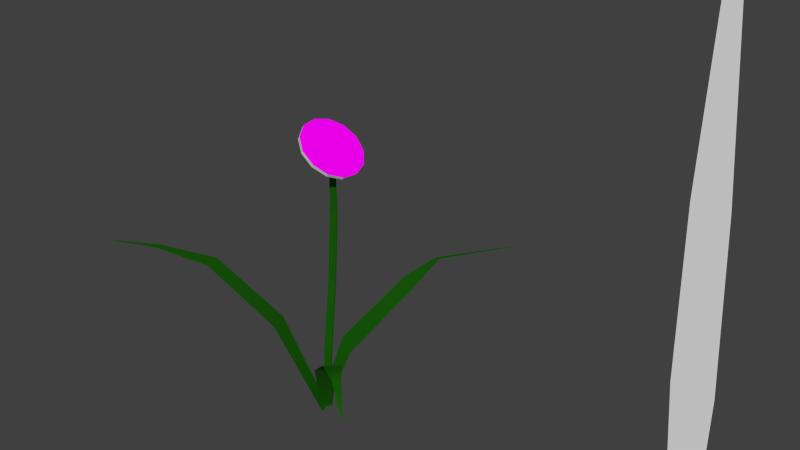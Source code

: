 # Source: DM-Blume.blend  (saved by Blender 2.76.0; exported with 4.5.12 LTS)
import bpy
from mathutils import Matrix  # noqa: F401  (used for matrix-valued properties, if any)

bpy.ops.wm.read_factory_settings(use_empty=True)
scene = bpy.context.scene
scene.name = 'Scene'

# ---- collections
col_collection_1 = bpy.data.collections.new('Collection 1'); scene.collection.children.link(col_collection_1)

# ---- images (referenced by path relative to the original .blend; pixels are not part of the script)
import os
ASSET_DIR = os.environ.get("B2B_ASSET_DIR", "")  # directory of the original .blend (textures are referenced by path, not embedded)
HERE = os.path.dirname(os.path.abspath(__file__))  # packed textures are extracted next to this script under _unpacked/

def load_image(name, relpath, width, height, colorspace="sRGB"):
    """Load a texture the original file referenced (path relative to the .blend, or extracted next to this script)."""
    p = next((c for c in (os.path.join(HERE, relpath), os.path.join(ASSET_DIR, relpath)) if relpath and os.path.exists(c)), "")
    if p:
        img = bpy.data.images.load(p, check_existing=True)
        img.name = name
    else:  # same state as the original file: an image datablock whose file is absent (Cycles renders it pink)
        img = bpy.data.images.new(name, width, height)
        img.source = "FILE"
        img.filepath = "//" + (relpath or name)
    img.colorspace_settings.name = colorspace
    return img
img_dm_blume_png = load_image('DM-Blume.png', 'DM-Blume.png', 1024, 1024, 'sRGB')

# ---- materials (node trees are filled in below, after node groups)
mat_material_002 = bpy.data.materials.new('Material.002')
mat_material_002.alpha_threshold = 0.0
mat_material_002.roughness = 0.5
mat_material_003 = bpy.data.materials.new('Material.003')
mat_material_003.alpha_threshold = 0.0
mat_material_003.roughness = 0.5
mat_material = bpy.data.materials.new('Material')
mat_material.alpha_threshold = 0.0
mat_material.roughness = 0.5

# ---- material node trees
mat_material_002.use_nodes = True; mat_material_002.node_tree.nodes.clear()
_N = mat_material_002.node_tree.nodes; _L = mat_material_002.node_tree.links
n0 = _N.new('ShaderNodeOutputMaterial'); n0.name = 'Material Output'; n0.location = (300, 300)
n1 = _N.new('ShaderNodeBsdfDiffuse'); n1.name = 'Diffuse BSDF'; n1.location = (10, 300)
n2 = _N.new('ShaderNodeTexImage'); n2.name = 'Image Texture'; n2.location = (-180, 300)
n2.width = 140
n2.image = img_dm_blume_png
_L.new(n1.outputs[0], n0.inputs[0])
_L.new(n2.outputs[0], n1.inputs[0])
n0.is_active_output = True
mat_material_003.use_nodes = True; mat_material_003.node_tree.nodes.clear()
_N = mat_material_003.node_tree.nodes; _L = mat_material_003.node_tree.links
n0 = _N.new('ShaderNodeOutputMaterial'); n0.name = 'Material Output'; n0.location = (300, 300)
n1 = _N.new('ShaderNodeBsdfDiffuse'); n1.name = 'Diffuse BSDF'; n1.location = (10, 300)
n1.inputs[0].default_value = (0.5926, 0.5926, 0.5926, 1.0)
_L.new(n1.outputs[0], n0.inputs[0])
n0.is_active_output = True
mat_material.use_nodes = True; mat_material.node_tree.nodes.clear()
_N = mat_material.node_tree.nodes; _L = mat_material.node_tree.links
n0 = _N.new('ShaderNodeOutputMaterial'); n0.name = 'Material Output'; n0.location = (300, 300)
n1 = _N.new('ShaderNodeMixShader'); n1.name = 'Mix Shader'; n1.location = (10, 300)
n1.inputs[0].default_value = 0.2574
n2 = _N.new('ShaderNodeBsdfDiffuse'); n2.name = 'Diffuse BSDF'; n2.location = (-190, 200)
n2.inputs[0].default_value = (0.001772, 0.1329, 0.0, 1.0)
n3 = _N.new('ShaderNodeBsdfAnisotropic'); n3.name = 'Glossy BSDF'; n3.location = (-190, 100)
n3.distribution = 'GGX'
n3.inputs[0].default_value = (0.2137, 0.3757, 0.09243, 1.0)
n3.inputs[1].default_value = 0.5087
_L.new(n1.outputs[0], n0.inputs[0])
_L.new(n2.outputs[0], n1.inputs[1])
_L.new(n3.outputs[0], n1.inputs[2])
n0.is_active_output = True

# ---- world
world_world = bpy.data.worlds.new('World'); scene.world = world_world
world_world.color = (0.05088, 0.05088, 0.05088)
world_world.use_sun_shadow = False
world_world.sun_shadow_jitter_overblur = 0.0
world_world.cycles.sampling_method = 'MANUAL'
world_world.cycles.sample_map_resolution = 256

# ---- meshes
me_circle = bpy.data.meshes.new('Circle')
me_circle.from_pydata([(0.0, 1.0, 0.0), (-0.4647, 0.8855, 0.0), (-0.823, 0.5681, 0.0), (-0.9927, 0.1205, 0.0), (-0.935, -0.3546, 0.0), (-0.6631, -0.7485, 0.0), (-0.2393, -0.9709, 0.0), (0.2393, -0.9709, 0.0), (0.6631, -0.7485, 0.0), (0.935, -0.3546, 0.0), (0.9927, 0.1205, 0.0), (0.823, 0.5681, 0.0), (0.4647, 0.8855, 0.0), (-0.4647, 0.8855, 0.09891), (0.0, 1.0, 0.09891), (-0.823, 0.5681, 0.09891), (-0.9927, 0.1205, 0.09891), (-0.935, -0.3546, 0.09891), (-0.6631, -0.7485, 0.09891), (-0.2393, -0.9709, 0.09891), (0.2393, -0.9709, 0.09891), (0.6631, -0.7485, 0.09891), (0.935, -0.3546, 0.09891), (0.9927, 0.1205, 0.09891), (0.823, 0.5681, 0.09891), (0.4647, 0.8855, 0.09891)], [], [(1, 0, 12, 11, 10, 9, 8, 7, 6, 5, 4, 3, 2), (13, 15, 16, 17, 18, 19, 20, 21, 22, 23, 24, 25, 14), (8, 9, 22, 21), (1, 2, 15, 13), (9, 10, 23, 22), (2, 3, 16, 15), (10, 11, 24, 23), (3, 4, 17, 16), (11, 12, 25, 24), (4, 5, 18, 17), (12, 0, 14, 25), (5, 6, 19, 18), (6, 7, 20, 19), (7, 8, 21, 20), (0, 1, 13, 14)])
me_circle.polygons.foreach_set('material_index', [0, 0, 1, 1, 1, 1, 1, 1, 1, 1, 1, 1, 1, 1, 1])
_uv = me_circle.uv_layers.new(name='UVMap')
_uv.uv.foreach_set('vector', [0.5458, 0.03684, 0.7546, 0.116, 0.9027, 0.2832, 0.9561, 0.5, 0.9027, 0.7168, 0.7546, 0.884, 0.5458, 0.9632, 0.3241, 0.9362, 0.1403, 0.8094, 0.03657, 0.6117, 0.03657, 0.3883, 0.1403, 0.1906, 0.3241, 0.06376, 0.391, 0.9451, 0.198, 0.8438, 0.07419, 0.6645, 0.04791, 0.4481, 0.1252, 0.2443, 0.2884, 0.09973, 0.5, 0.04757, 0.7116, 0.09973, 0.8748, 0.2443, 0.9521, 0.4481, 0.9258, 0.6645, 0.802, 0.8438, 0.609, 0.9451, 0.0, 0.0, 0.0, 0.0, 0.0, 0.0, 0.0, 0.0, 0.0, 0.0, 0.0, 0.0, 0.0, 0.0, 0.0, 0.0, 0.0, 0.0, 0.0, 0.0, 0.0, 0.0, 0.0, 0.0, 0.0, 0.0, 0.0, 0.0, 0.0, 0.0, 0.0, 0.0, 0.0, 0.0, 0.0, 0.0, 0.0, 0.0, 0.0, 0.0, 0.0, 0.0, 0.0, 0.0, 0.0, 0.0, 0.0, 0.0, 0.0, 0.0, 0.0, 0.0, 0.0, 0.0, 0.0, 0.0, 0.0, 0.0, 0.0, 0.0, 0.0, 0.0, 0.0, 0.0, 0.0, 0.0, 0.0, 0.0, 0.0, 0.0, 0.0, 0.0, 0.0, 0.0, 0.0, 0.0, 0.0, 0.0, 0.0, 0.0, 0.0, 0.0, 0.0, 0.0, 0.0, 0.0, 0.0, 0.0, 0.0, 0.0, 0.0, 0.0, 0.0, 0.0, 0.0, 0.0, 0.0, 0.0, 0.0, 0.0, 0.0, 0.0, 0.0, 0.0])
me_circle.materials.append(mat_material_002)
me_circle.materials.append(mat_material_003)
me_circle.use_remesh_preserve_volume = False
me_circle.use_remesh_preserve_attributes = False
me_circle.use_mirror_vertex_groups = False
me_circle.update()
me_plane_002 = bpy.data.meshes.new('Plane.002')
me_plane_002.from_pydata([(-0.05495, 0.007921, -0.002693), (0.002204, 0.007921, -0.002693), (-0.0977, 1.261, -0.3779), (-0.08875, 1.259, -0.3783), (-0.09951, 1.009, -0.05544), (-0.02525, 0.007921, -0.002693), (-0.01607, 1.009, -0.05544), (-0.09118, 1.26, -0.3782), (-0.05289, 1.009, -0.05544), (-0.08128, 0.6052, 0.03534), (0.02366, 0.6052, 0.03534), (-0.02681, 0.6052, 0.03534), (-0.05612, 1.153, -0.1724), (-0.09731, 1.158, -0.1703), (-0.07224, 1.155, -0.1715)], [], [(14, 12, 3, 7), (13, 14, 7, 2), (9, 11, 8, 4), (11, 10, 6, 8), (5, 1, 10, 11), (0, 5, 11, 9), (4, 8, 14, 13), (8, 6, 12, 14)])
me_plane_002.polygons.foreach_set('use_smooth', [True] * 8)
me_plane_002.materials.append(mat_material)
me_plane_002.use_remesh_preserve_volume = False
me_plane_002.use_remesh_preserve_attributes = False
me_plane_002.use_mirror_vertex_groups = False
me_plane_002.update()
me_plane_001 = bpy.data.meshes.new('Plane.001')
me_plane_001.from_pydata([(-0.06688, 0.004371, 0.001213), (0.009931, 0.004678, 0.0008763), (-0.03823, 1.319, -0.3508), (-0.02992, 1.321, -0.3481), (-0.1629, 0.8583, -0.04004), (-0.02847, 0.004525, 0.001045), (-0.05416, 0.8587, -0.04052), (-0.03217, 1.32, -0.3488), (-0.1021, 0.8585, -0.04031), (-0.1333, 0.375, 0.06801), (-0.005665, 0.3756, 0.06745), (-0.06704, 0.3753, 0.06772), (-0.09106, 1.049, -0.08582), (-0.132, 1.038, -0.09933), (-0.1071, 1.045, -0.09111)], [], [(14, 12, 3, 7), (13, 14, 7, 2), (9, 11, 8, 4), (11, 10, 6, 8), (5, 1, 10, 11), (0, 5, 11, 9), (4, 8, 14, 13), (8, 6, 12, 14)])
me_plane_001.polygons.foreach_set('use_smooth', [True] * 8)
me_plane_001.materials.append(mat_material)
me_plane_001.use_remesh_preserve_volume = False
me_plane_001.use_remesh_preserve_attributes = False
me_plane_001.use_mirror_vertex_groups = False
me_plane_001.update()
me_plane_000 = bpy.data.meshes.new('Plane.000')
me_plane_000.from_pydata([(-0.06429, 0.007921, -0.002693), (0.01229, 0.007921, -0.002693), (-0.08955, 1.411, -0.425), (-0.08056, 1.411, -0.425), (-0.1137, 1.039, -0.05715), (-0.026, 0.007921, -0.002693), (-0.007079, 1.039, -0.05715), (-0.083, 1.411, -0.425), (-0.05413, 1.039, -0.05715), (-0.08888, 0.5671, 0.04348), (0.03631, 0.5671, 0.04348), (-0.0239, 0.5671, 0.04348), (-0.05043, 1.257, -0.2428), (-0.09475, 1.257, -0.2428), (-0.06778, 1.257, -0.2428)], [], [(14, 12, 3, 7), (13, 14, 7, 2), (9, 11, 8, 4), (11, 10, 6, 8), (5, 1, 10, 11), (0, 5, 11, 9), (4, 8, 14, 13), (8, 6, 12, 14)])
me_plane_000.polygons.foreach_set('use_smooth', [True] * 8)
me_plane_000.materials.append(mat_material)
me_plane_000.use_remesh_preserve_volume = False
me_plane_000.use_remesh_preserve_attributes = False
me_plane_000.use_mirror_vertex_groups = False
me_plane_000.update()
me_plane_004 = bpy.data.meshes.new('Plane.004')
me_plane_004.from_pydata([(-0.0121, -0.006251, -4.344e-08), (0.06448, -0.006251, -4.344e-08), (-0.03737, 1.994, -4.344e-08), (-0.02837, 1.994, -4.344e-08), (-0.05218, 0.9937, -4.344e-08), (0.02619, -0.006251, -4.344e-08), (0.04058, 0.9937, -4.344e-08), (-0.03081, 1.994, -4.344e-08), (-0.0003512, 0.9937, -4.344e-08), (-0.0425, 0.4424, -4.344e-08), (0.06641, 0.4424, -4.344e-08), (0.01404, 0.4424, -4.344e-08), (0.001755, 1.519, -4.344e-08), (-0.04257, 1.519, -4.344e-08), (-0.0156, 1.519, -4.344e-08)], [], [(14, 12, 3, 7), (13, 14, 7, 2), (9, 11, 8, 4), (11, 10, 6, 8), (5, 1, 10, 11), (0, 5, 11, 9), (4, 8, 14, 13), (8, 6, 12, 14)])
me_plane_004.use_remesh_preserve_volume = False
me_plane_004.use_remesh_preserve_attributes = False
me_plane_004.use_mirror_vertex_groups = False
me_plane_004.update()
me_plane_003 = bpy.data.meshes.new('Plane.003')
me_plane_003.from_pydata([(-0.05004, 0.02878, 0.01493), (0.005056, 0.02878, 0.01493), (-0.1009, 2.029, 0.01493), (-0.06617, 2.029, 0.01493), (-0.08555, 1.031, -0.01592), (-0.02249, 0.02878, 0.01493), (-0.02237, 1.031, -0.01592), (-0.07557, 2.029, 0.01493), (-0.05025, 1.031, -0.01592), (-0.06991, 0.4775, 0.01493), (-0.003004, 0.4775, 0.01493), (-0.03518, 0.4775, 0.01493), (-0.03867, 1.556, -0.01592), (-0.1009, 1.556, -0.01592), (-0.06304, 1.556, -0.01592), (-0.06994, 0.4784, 0.0005111), (-0.05007, 0.02975, 0.0005111), (-0.02252, 0.02975, 0.0005111), (0.005029, 0.02975, 0.0005111), (-0.0387, 1.557, -0.03034), (-0.06619, 2.03, 0.0005111), (-0.0756, 2.03, 0.0005111), (-0.1009, 2.03, 0.0005111), (-0.1009, 1.557, -0.03034), (-0.08558, 1.032, -0.03034), (-0.003031, 0.4784, 0.0005111), (-0.0224, 1.032, -0.03034), (-0.06307, 1.557, -0.03034), (-0.03521, 0.4784, 0.0005111), (-0.05028, 1.032, -0.03034)], [], [(14, 7, 3, 12), (13, 2, 7, 14), (9, 4, 8, 11), (11, 8, 6, 10), (5, 11, 10, 1), (0, 9, 11, 5), (4, 13, 14, 8), (8, 14, 12, 6), (27, 19, 20, 21), (23, 27, 21, 22), (15, 28, 29, 24), (28, 25, 26, 29), (17, 18, 25, 28), (16, 17, 28, 15), (24, 29, 27, 23), (29, 26, 19, 27), (12, 3, 20, 19), (10, 6, 26, 25), (1, 10, 25, 18), (7, 2, 22, 21), (6, 12, 19, 26), (9, 0, 16, 15), (3, 7, 21, 20), (13, 4, 24, 23), (2, 13, 23, 22), (5, 1, 18, 17), (0, 5, 17, 16), (4, 9, 15, 24)])
me_plane_003.materials.append(mat_material)
me_plane_003.use_remesh_preserve_volume = False
me_plane_003.use_remesh_preserve_attributes = False
me_plane_003.use_mirror_vertex_groups = False
me_plane_003.update()

# ---- objects
ob_circle = bpy.data.objects.new('Circle', me_circle)
ob_plane_004 = bpy.data.objects.new('Plane.004', me_plane_002)
ob_plane_003 = bpy.data.objects.new('Plane.003', me_plane_001)
ob_plane_000 = bpy.data.objects.new('Plane.000', me_plane_000)
ob_plane_002 = bpy.data.objects.new('Plane.002', me_plane_004)
ob_plane_001 = bpy.data.objects.new('Plane.001', me_plane_003)

# ---- transforms, parenting, visibility, modifiers, constraints
ob_circle.location = (-0.001323, 0.0714, 1.212)
ob_circle.rotation_euler = (0.0, 0.6681, 0.0)
ob_circle.scale = (0.1438, 0.1438, 0.1438)
ob_circle.lineart.crease_threshold = 0.0
ob_plane_004.location = (-0.02357, -0.01938, 0.002405)
ob_plane_004.rotation_euler = (0.9842, -0.01194, -8.664)
ob_plane_004.scale = (0.897, 0.5733, 0.8333)
ob_plane_004.lineart.crease_threshold = 0.0
ob_plane_003.location = (0.0007665, -0.01809, 0.003426)
ob_plane_003.rotation_euler = (0.974, 0.1105, -6.819)
ob_plane_003.scale = (0.8969, 0.7905, 0.9399)
ob_plane_003.lineart.crease_threshold = 0.0
ob_plane_000.location = (-7.451e-09, 0.0, -1.676e-08)
ob_plane_000.rotation_euler = (0.974, 0.1105, -10.56)
ob_plane_000.scale = (0.8969, 0.7905, 0.9399)
ob_plane_000.lineart.crease_threshold = 0.0
ob_plane_002.location = (1.821, -0.4577, 0.7341)
ob_plane_002.rotation_euler = (1.571, -0.0, 0.0)
ob_plane_002.scale = (1.206, 1.0, 1.0)
ob_plane_002.hide_viewport = True
ob_plane_002.lineart.crease_threshold = 0.0
ob_plane_001.location = (0.01397, -5.96e-08, -9.313e-10)
ob_plane_001.rotation_euler = (-4.779, 0.0284, -0.001899)
ob_plane_001.scale = (0.6033, 0.6033, 0.6033)
ob_plane_001.lineart.crease_threshold = 0.0

# ---- collection membership
col_collection_1.objects.link(ob_circle)
col_collection_1.objects.link(ob_plane_004)
col_collection_1.objects.link(ob_plane_003)
col_collection_1.objects.link(ob_plane_000)
col_collection_1.objects.link(ob_plane_002)
col_collection_1.objects.link(ob_plane_001)

# ---- scene / render settings (as saved in the file)
scene.frame_start = 1; scene.frame_end = 250; scene.frame_set(1)
scene.render.engine = 'CYCLES'
scene.render.resolution_percentage = 50
scene.render.dither_intensity = 0.0
scene.cycles.use_denoising = False
scene.cycles.samples = 10
scene.cycles.sampling_pattern = 'TABULATED_SOBOL'
scene.cycles.light_sampling_threshold = 0.0
scene.cycles.use_adaptive_sampling = False
scene.cycles.use_light_tree = False
scene.cycles.blur_glossy = 0.0
scene.cycles.pixel_filter_type = 'GAUSSIAN'
scene.cycles.sample_clamp_indirect = 0.0
scene.view_settings.view_transform = 'Standard'
bpy.context.view_layer.update()

# ---- added for rendering (the .blend has no active camera and no usable light): camera, sun
cam_auto = bpy.data.cameras.new('AutoCamera')
cam_auto.lens = 50.0
cam_auto.sensor_width = 36.0
cam_auto.clip_end = 1000.0
ob_auto_camera = bpy.data.objects.new('AutoCamera', cam_auto)
scene.collection.objects.link(ob_auto_camera)
ob_auto_camera.location = (2.81854, -2.88284, 2.9611)
ob_auto_camera.rotation_euler = (1.09748, -7.21219e-08, 0.694738)
scene.camera = ob_auto_camera
light_auto_sun = bpy.data.lights.new('AutoSun', 'SUN')
light_auto_sun.energy = 3.0
light_auto_sun.angle = 0.0523599
ob_auto_sun = bpy.data.objects.new('AutoSun', light_auto_sun)
scene.collection.objects.link(ob_auto_sun)
ob_auto_sun.rotation_euler = (0.872665, 0.174533, 0.523599)
bpy.context.view_layer.update()
